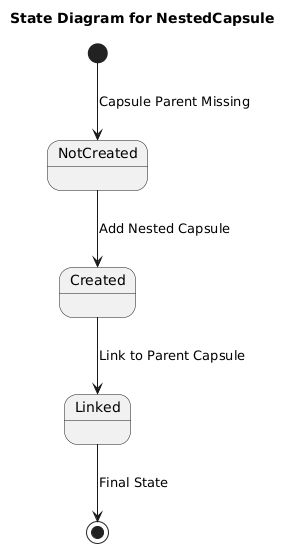

The diagram above was rendered by PlantUML. Its source (embedded in the PNG):
@startuml
title State Diagram for NestedCapsule

[*] --> NotCreated : Capsule Parent Missing

NotCreated --> Created : Add Nested Capsule
Created --> Linked : Link to Parent Capsule

Linked --> [*] : Final State
@enduml